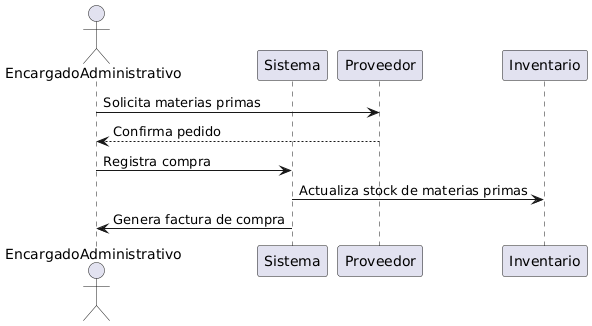

The diagram above was rendered by PlantUML. Its source (embedded in the PNG):
@startuml
actor EncargadoAdministrativo as EA
participant Sistema
participant Proveedor
participant Inventario

EA -> Proveedor: Solicita materias primas
Proveedor --> EA: Confirma pedido
EA -> Sistema: Registra compra
Sistema -> Inventario: Actualiza stock de materias primas
Sistema -> EA: Genera factura de compra
@enduml